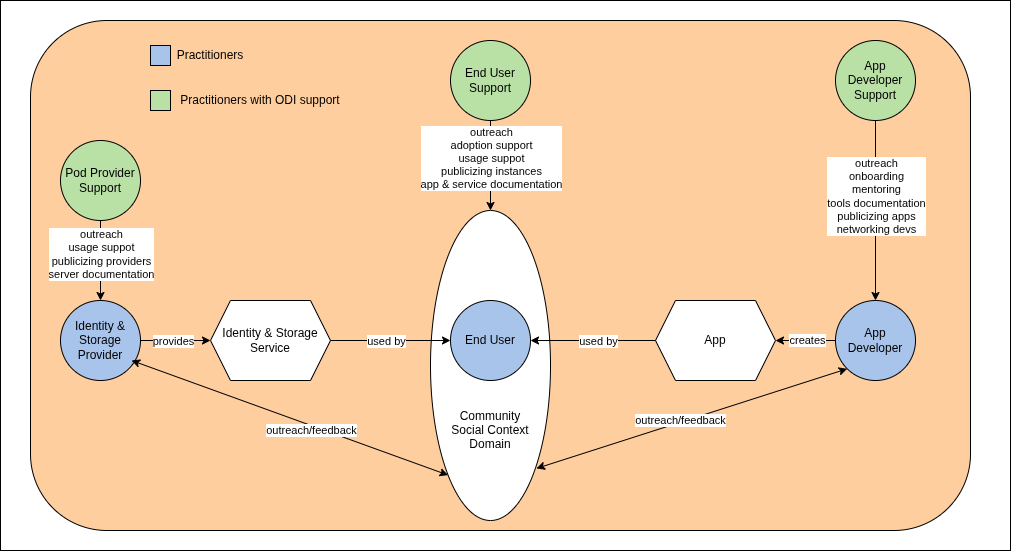

The diagram above was exported from draw.io. Its source (the exported page's mxGraphModel, read from the mxfile embedded in the PNG):
<mxGraphModel dx="1424" dy="826" grid="1" gridSize="10" guides="1" tooltips="1" connect="1" arrows="1" fold="1" page="1" pageScale="1" pageWidth="1600" pageHeight="900" math="0" shadow="0">
  <root>
    <mxCell id="0" />
    <mxCell id="1" parent="0" />
    <mxCell id="RUvUviXEFNGNTC5DVCoV-55" value="" style="rounded=0;whiteSpace=wrap;html=1;fillColor=light-dark(#FFFFFF,transparent);" vertex="1" parent="1">
      <mxGeometry x="110" y="160" width="1010" height="550" as="geometry" />
    </mxCell>
    <mxCell id="RUvUviXEFNGNTC5DVCoV-1" value="" style="rounded=1;whiteSpace=wrap;html=1;fillColor=#FFCE9F;" vertex="1" parent="1">
      <mxGeometry x="140" y="180" width="940" height="510" as="geometry" />
    </mxCell>
    <mxCell id="RUvUviXEFNGNTC5DVCoV-2" value="&lt;div&gt;&lt;br&gt;&lt;/div&gt;&lt;div&gt;&lt;br&gt;&lt;/div&gt;&lt;div&gt;&lt;br&gt;&lt;/div&gt;&lt;div&gt;&lt;br&gt;&lt;/div&gt;&lt;div&gt;&lt;br&gt;&lt;/div&gt;&lt;div&gt;&lt;br&gt;&lt;/div&gt;&lt;div&gt;&lt;br&gt;&lt;/div&gt;&lt;div&gt;&lt;br&gt;&lt;/div&gt;&lt;div&gt;&lt;br&gt;&lt;/div&gt;Community&lt;div&gt;Social Context&lt;/div&gt;&lt;div&gt;Domain&lt;/div&gt;" style="ellipse;whiteSpace=wrap;html=1;" vertex="1" parent="1">
      <mxGeometry x="540" y="370" width="120" height="310" as="geometry" />
    </mxCell>
    <mxCell id="RUvUviXEFNGNTC5DVCoV-3" value="End User" style="ellipse;whiteSpace=wrap;html=1;aspect=fixed;fillColor=#A9C4EB;" vertex="1" parent="1">
      <mxGeometry x="560" y="460" width="80" height="80" as="geometry" />
    </mxCell>
    <mxCell id="RUvUviXEFNGNTC5DVCoV-4" value="App&lt;div&gt;Developer&lt;/div&gt;" style="ellipse;whiteSpace=wrap;html=1;aspect=fixed;fillColor=#A9C4EB;" vertex="1" parent="1">
      <mxGeometry x="945" y="460" width="80" height="80" as="geometry" />
    </mxCell>
    <mxCell id="RUvUviXEFNGNTC5DVCoV-5" value="App" style="shape=hexagon;perimeter=hexagonPerimeter2;whiteSpace=wrap;html=1;fixedSize=1;" vertex="1" parent="1">
      <mxGeometry x="765" y="460" width="120" height="80" as="geometry" />
    </mxCell>
    <mxCell id="RUvUviXEFNGNTC5DVCoV-6" value="" style="endArrow=classic;html=1;rounded=0;entryX=1;entryY=0.5;entryDx=0;entryDy=0;" edge="1" parent="1" source="RUvUviXEFNGNTC5DVCoV-4" target="RUvUviXEFNGNTC5DVCoV-5">
      <mxGeometry width="50" height="50" relative="1" as="geometry">
        <mxPoint x="485" y="490" as="sourcePoint" />
        <mxPoint x="895" y="450" as="targetPoint" />
      </mxGeometry>
    </mxCell>
    <mxCell id="RUvUviXEFNGNTC5DVCoV-7" value="creates" style="edgeLabel;html=1;align=center;verticalAlign=middle;resizable=0;points=[];" vertex="1" connectable="0" parent="RUvUviXEFNGNTC5DVCoV-6">
      <mxGeometry x="-0.05" y="-1" relative="1" as="geometry">
        <mxPoint as="offset" />
      </mxGeometry>
    </mxCell>
    <mxCell id="RUvUviXEFNGNTC5DVCoV-9" value="Identity &amp;amp;&lt;div&gt;Storage&lt;/div&gt;&lt;div&gt;Provider&lt;/div&gt;" style="ellipse;whiteSpace=wrap;html=1;aspect=fixed;fillColor=#A9C4EB;" vertex="1" parent="1">
      <mxGeometry x="170" y="460" width="80" height="80" as="geometry" />
    </mxCell>
    <mxCell id="RUvUviXEFNGNTC5DVCoV-10" value="Identity &amp;amp; Storage&lt;div&gt;Service&lt;/div&gt;" style="shape=hexagon;perimeter=hexagonPerimeter2;whiteSpace=wrap;html=1;fixedSize=1;" vertex="1" parent="1">
      <mxGeometry x="320" y="460" width="120" height="80" as="geometry" />
    </mxCell>
    <mxCell id="RUvUviXEFNGNTC5DVCoV-11" value="" style="endArrow=classic;html=1;rounded=0;exitX=1;exitY=0.5;exitDx=0;exitDy=0;entryX=0;entryY=0.5;entryDx=0;entryDy=0;" edge="1" parent="1" source="RUvUviXEFNGNTC5DVCoV-9" target="RUvUviXEFNGNTC5DVCoV-10">
      <mxGeometry width="50" height="50" relative="1" as="geometry">
        <mxPoint x="280" y="610" as="sourcePoint" />
        <mxPoint x="330" y="560" as="targetPoint" />
      </mxGeometry>
    </mxCell>
    <mxCell id="RUvUviXEFNGNTC5DVCoV-12" value="provides" style="edgeLabel;html=1;align=center;verticalAlign=middle;resizable=0;points=[];" vertex="1" connectable="0" parent="RUvUviXEFNGNTC5DVCoV-11">
      <mxGeometry x="-0.1" relative="1" as="geometry">
        <mxPoint as="offset" />
      </mxGeometry>
    </mxCell>
    <mxCell id="RUvUviXEFNGNTC5DVCoV-14" value="End User&lt;div&gt;Support&lt;/div&gt;" style="ellipse;whiteSpace=wrap;html=1;aspect=fixed;fillColor=#B9E0A5;" vertex="1" parent="1">
      <mxGeometry x="560" y="200" width="80" height="80" as="geometry" />
    </mxCell>
    <mxCell id="RUvUviXEFNGNTC5DVCoV-23" value="" style="endArrow=classic;html=1;rounded=0;exitX=0.5;exitY=1;exitDx=0;exitDy=0;" edge="1" parent="1" source="RUvUviXEFNGNTC5DVCoV-14">
      <mxGeometry width="50" height="50" relative="1" as="geometry">
        <mxPoint x="607" y="299" as="sourcePoint" />
        <mxPoint x="600" y="370" as="targetPoint" />
      </mxGeometry>
    </mxCell>
    <mxCell id="RUvUviXEFNGNTC5DVCoV-24" value="outreach&lt;div&gt;adoption support&lt;/div&gt;&lt;div&gt;usage suppot&lt;/div&gt;&lt;div&gt;publicizing instances&lt;/div&gt;&lt;div&gt;app &amp;amp; service documentation&lt;/div&gt;" style="edgeLabel;html=1;align=center;verticalAlign=middle;resizable=0;points=[];" vertex="1" connectable="0" parent="RUvUviXEFNGNTC5DVCoV-23">
      <mxGeometry x="-0.1714" relative="1" as="geometry">
        <mxPoint as="offset" />
      </mxGeometry>
    </mxCell>
    <mxCell id="RUvUviXEFNGNTC5DVCoV-25" value="&lt;div&gt;App&lt;/div&gt;Developer&lt;div&gt;Support&lt;/div&gt;" style="ellipse;whiteSpace=wrap;html=1;aspect=fixed;fillColor=#B9E0A5;" vertex="1" parent="1">
      <mxGeometry x="945" y="200" width="80" height="80" as="geometry" />
    </mxCell>
    <mxCell id="RUvUviXEFNGNTC5DVCoV-26" value="" style="endArrow=classic;html=1;rounded=0;exitX=0.5;exitY=1;exitDx=0;exitDy=0;entryX=0.5;entryY=0;entryDx=0;entryDy=0;" edge="1" parent="1" source="RUvUviXEFNGNTC5DVCoV-25" target="RUvUviXEFNGNTC5DVCoV-4">
      <mxGeometry width="50" height="50" relative="1" as="geometry">
        <mxPoint x="992" y="279" as="sourcePoint" />
        <mxPoint x="985" y="350" as="targetPoint" />
      </mxGeometry>
    </mxCell>
    <mxCell id="RUvUviXEFNGNTC5DVCoV-27" value="outreach&lt;div&gt;onboarding&lt;/div&gt;&lt;div&gt;mentoring&lt;/div&gt;&lt;div&gt;tools documentation&lt;/div&gt;&lt;div&gt;publicizing apps&lt;/div&gt;&lt;div&gt;networking devs&lt;/div&gt;" style="edgeLabel;html=1;align=center;verticalAlign=middle;resizable=0;points=[];" vertex="1" connectable="0" parent="RUvUviXEFNGNTC5DVCoV-26">
      <mxGeometry x="-0.1714" relative="1" as="geometry">
        <mxPoint as="offset" />
      </mxGeometry>
    </mxCell>
    <mxCell id="RUvUviXEFNGNTC5DVCoV-34" value="" style="endArrow=classic;html=1;rounded=0;exitX=0;exitY=0.5;exitDx=0;exitDy=0;entryX=1;entryY=0.5;entryDx=0;entryDy=0;" edge="1" parent="1" source="RUvUviXEFNGNTC5DVCoV-5" target="RUvUviXEFNGNTC5DVCoV-3">
      <mxGeometry width="50" height="50" relative="1" as="geometry">
        <mxPoint x="805" y="440" as="sourcePoint" />
        <mxPoint x="740" y="440" as="targetPoint" />
      </mxGeometry>
    </mxCell>
    <mxCell id="RUvUviXEFNGNTC5DVCoV-35" value="used by" style="edgeLabel;html=1;align=center;verticalAlign=middle;resizable=0;points=[];" vertex="1" connectable="0" parent="RUvUviXEFNGNTC5DVCoV-34">
      <mxGeometry x="-0.08" relative="1" as="geometry">
        <mxPoint as="offset" />
      </mxGeometry>
    </mxCell>
    <mxCell id="RUvUviXEFNGNTC5DVCoV-36" value="" style="endArrow=classic;html=1;rounded=0;entryX=0;entryY=0.5;entryDx=0;entryDy=0;" edge="1" parent="1" target="RUvUviXEFNGNTC5DVCoV-3">
      <mxGeometry width="50" height="50" relative="1" as="geometry">
        <mxPoint x="440" y="500" as="sourcePoint" />
        <mxPoint x="420" y="410" as="targetPoint" />
      </mxGeometry>
    </mxCell>
    <mxCell id="RUvUviXEFNGNTC5DVCoV-37" value="used by" style="edgeLabel;html=1;align=center;verticalAlign=middle;resizable=0;points=[];" vertex="1" connectable="0" parent="RUvUviXEFNGNTC5DVCoV-36">
      <mxGeometry x="-0.08" relative="1" as="geometry">
        <mxPoint as="offset" />
      </mxGeometry>
    </mxCell>
    <mxCell id="RUvUviXEFNGNTC5DVCoV-42" value="" style="whiteSpace=wrap;html=1;aspect=fixed;fillColor=#A9C4EB;" vertex="1" parent="1">
      <mxGeometry x="260" y="205" width="20" height="20" as="geometry" />
    </mxCell>
    <mxCell id="RUvUviXEFNGNTC5DVCoV-43" value="Practitioners" style="text;html=1;whiteSpace=wrap;strokeColor=none;fillColor=none;align=center;verticalAlign=middle;rounded=0;" vertex="1" parent="1">
      <mxGeometry x="290" y="200" width="60" height="30" as="geometry" />
    </mxCell>
    <mxCell id="RUvUviXEFNGNTC5DVCoV-44" value="" style="whiteSpace=wrap;html=1;aspect=fixed;fillColor=#B9E0A5;" vertex="1" parent="1">
      <mxGeometry x="260" y="250" width="20" height="20" as="geometry" />
    </mxCell>
    <mxCell id="RUvUviXEFNGNTC5DVCoV-45" value="Practitioners with ODI support" style="text;html=1;whiteSpace=wrap;strokeColor=none;fillColor=none;align=center;verticalAlign=middle;rounded=0;" vertex="1" parent="1">
      <mxGeometry x="280" y="245" width="180" height="30" as="geometry" />
    </mxCell>
    <mxCell id="RUvUviXEFNGNTC5DVCoV-46" value="" style="endArrow=classic;startArrow=classic;html=1;rounded=0;entryX=0.888;entryY=0.75;entryDx=0;entryDy=0;exitX=0;exitY=1;exitDx=0;exitDy=0;entryPerimeter=0;" edge="1" parent="1" source="RUvUviXEFNGNTC5DVCoV-2" target="RUvUviXEFNGNTC5DVCoV-9">
      <mxGeometry width="50" height="50" relative="1" as="geometry">
        <mxPoint x="260" y="620" as="sourcePoint" />
        <mxPoint x="310" y="570" as="targetPoint" />
      </mxGeometry>
    </mxCell>
    <mxCell id="RUvUviXEFNGNTC5DVCoV-47" value="outreach/feedback" style="edgeLabel;html=1;align=center;verticalAlign=middle;resizable=0;points=[];" vertex="1" connectable="0" parent="RUvUviXEFNGNTC5DVCoV-46">
      <mxGeometry x="0.1718" y="-3" relative="1" as="geometry">
        <mxPoint x="47" y="25" as="offset" />
      </mxGeometry>
    </mxCell>
    <mxCell id="RUvUviXEFNGNTC5DVCoV-48" value="" style="endArrow=classic;startArrow=classic;html=1;rounded=0;exitX=0;exitY=1;exitDx=0;exitDy=0;entryX=0.883;entryY=0.832;entryDx=0;entryDy=0;entryPerimeter=0;" edge="1" parent="1" source="RUvUviXEFNGNTC5DVCoV-4" target="RUvUviXEFNGNTC5DVCoV-2">
      <mxGeometry width="50" height="50" relative="1" as="geometry">
        <mxPoint x="1147" y="705" as="sourcePoint" />
        <mxPoint x="830" y="590" as="targetPoint" />
      </mxGeometry>
    </mxCell>
    <mxCell id="RUvUviXEFNGNTC5DVCoV-49" value="outreach/feedback" style="edgeLabel;html=1;align=center;verticalAlign=middle;resizable=0;points=[];" vertex="1" connectable="0" parent="RUvUviXEFNGNTC5DVCoV-48">
      <mxGeometry x="0.1718" y="-3" relative="1" as="geometry">
        <mxPoint x="16" y="-4" as="offset" />
      </mxGeometry>
    </mxCell>
    <mxCell id="RUvUviXEFNGNTC5DVCoV-50" value="Pod Provider&lt;br&gt;&lt;div&gt;Support&lt;/div&gt;" style="ellipse;whiteSpace=wrap;html=1;aspect=fixed;fillColor=#B9E0A5;" vertex="1" parent="1">
      <mxGeometry x="170" y="300" width="80" height="80" as="geometry" />
    </mxCell>
    <mxCell id="RUvUviXEFNGNTC5DVCoV-51" value="" style="endArrow=classic;html=1;rounded=0;exitX=0.5;exitY=1;exitDx=0;exitDy=0;" edge="1" parent="1" source="RUvUviXEFNGNTC5DVCoV-50">
      <mxGeometry width="50" height="50" relative="1" as="geometry">
        <mxPoint x="217" y="409" as="sourcePoint" />
        <mxPoint x="210" y="460" as="targetPoint" />
      </mxGeometry>
    </mxCell>
    <mxCell id="RUvUviXEFNGNTC5DVCoV-52" value="outreach&lt;div&gt;usage suppot&lt;/div&gt;&lt;div&gt;publicizing providers&lt;/div&gt;&lt;div&gt;&lt;span style=&quot;background-color: light-dark(#ffffff, var(--ge-dark-color, #121212)); color: light-dark(rgb(0, 0, 0), rgb(255, 255, 255));&quot;&gt;server documentation&lt;/span&gt;&lt;/div&gt;" style="edgeLabel;html=1;align=center;verticalAlign=middle;resizable=0;points=[];" vertex="1" connectable="0" parent="RUvUviXEFNGNTC5DVCoV-51">
      <mxGeometry x="-0.1714" relative="1" as="geometry">
        <mxPoint as="offset" />
      </mxGeometry>
    </mxCell>
  </root>
</mxGraphModel>